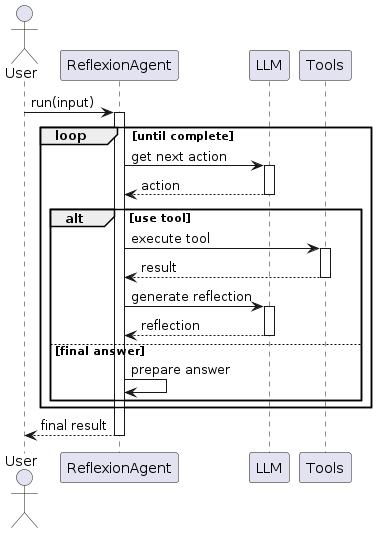

The diagram above was rendered by PlantUML. Its source (embedded in the PNG):
@startuml
actor User
participant ReflexionAgent
participant LLM
participant Tools

User -> ReflexionAgent: run(input)
activate ReflexionAgent

loop until complete
  ReflexionAgent -> LLM: get next action
  activate LLM
  LLM --> ReflexionAgent: action
  deactivate LLM
  
  alt use tool
    ReflexionAgent -> Tools: execute tool
    activate Tools
    Tools --> ReflexionAgent: result
    deactivate Tools
    
    ReflexionAgent -> LLM: generate reflection
    activate LLM
    LLM --> ReflexionAgent: reflection
    deactivate LLM
  else final answer
    ReflexionAgent -> ReflexionAgent: prepare answer
  end
end

ReflexionAgent --> User: final result
deactivate ReflexionAgent
@enduml